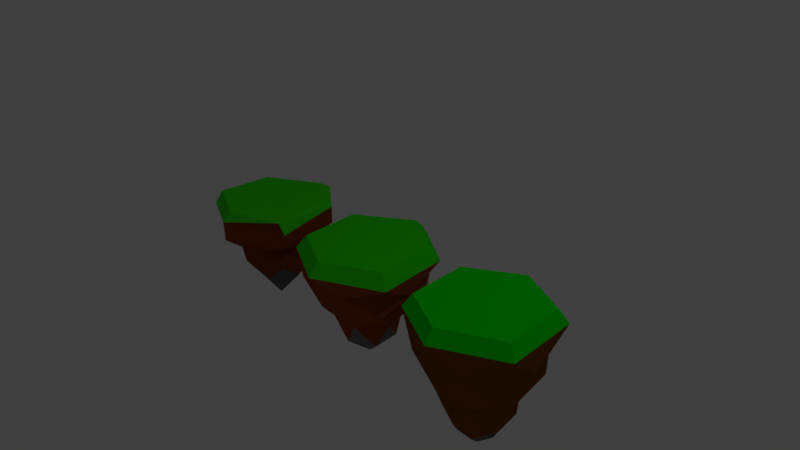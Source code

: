 # Source: floatingrocks.blend  (saved by Blender 2.78.0; exported with 4.5.12 LTS)
import bpy
from mathutils import Matrix  # noqa: F401  (used for matrix-valued properties, if any)

bpy.ops.wm.read_factory_settings(use_empty=True)
scene = bpy.context.scene
scene.name = 'Scene'

# ---- collections
col_collection_1 = bpy.data.collections.new('Collection 1'); scene.collection.children.link(col_collection_1)

# ---- materials (node trees are filled in below, after node groups)
mat_g = bpy.data.materials.new('g')
mat_g.alpha_threshold = 0.0
mat_g.use_transparent_shadow = False
mat_g.diffuse_color = (0.0, 0.8, 0.0004187, 1.0)
mat_g.roughness = 0.5
mat_d = bpy.data.materials.new('d')
mat_d.alpha_threshold = 0.0
mat_d.use_transparent_shadow = False
mat_d.diffuse_color = (0.214, 0.06542, 0.008735, 1.0)
mat_d.roughness = 0.5
mat_r = bpy.data.materials.new('r')
mat_r.alpha_threshold = 0.0
mat_r.use_transparent_shadow = False
mat_r.diffuse_color = (0.1282, 0.1282, 0.1282, 1.0)
mat_r.roughness = 0.5
mat_g_002 = bpy.data.materials.new('g.002')
mat_g_002.alpha_threshold = 0.0
mat_g_002.use_transparent_shadow = False
mat_g_002.diffuse_color = (0.03043, 0.8, 0.001233, 1.0)
mat_g_002.roughness = 0.5
mat_d_002 = bpy.data.materials.new('d.002')
mat_d_002.alpha_threshold = 0.0
mat_d_002.use_transparent_shadow = False
mat_d_002.diffuse_color = (0.2957, 0.06486, 0.01896, 1.0)
mat_d_002.roughness = 0.5
mat_r_002 = bpy.data.materials.new('r.002')
mat_r_002.alpha_threshold = 0.0
mat_r_002.use_transparent_shadow = False
mat_r_002.diffuse_color = (0.1679, 0.1679, 0.1679, 1.0)
mat_r_002.roughness = 0.5
mat_g_001 = bpy.data.materials.new('g.001')
mat_g_001.alpha_threshold = 0.0
mat_g_001.use_transparent_shadow = False
mat_g_001.diffuse_color = (0.04979, 0.8, 0.007306, 1.0)
mat_g_001.roughness = 0.5
mat_d_001 = bpy.data.materials.new('d.001')
mat_d_001.alpha_threshold = 0.0
mat_d_001.use_transparent_shadow = False
mat_d_001.diffuse_color = (0.2266, 0.05088, 0.01537, 1.0)
mat_d_001.roughness = 0.5
mat_r_001 = bpy.data.materials.new('r.001')
mat_r_001.alpha_threshold = 0.0
mat_r_001.use_transparent_shadow = False
mat_r_001.diffuse_color = (0.1107, 0.1107, 0.1107, 1.0)
mat_r_001.roughness = 0.5

# ---- material node trees

# ---- world
world_world = bpy.data.worlds.new('World'); scene.world = world_world
world_world.color = (0.05088, 0.05088, 0.05088)
world_world.use_sun_shadow = False
world_world.sun_shadow_jitter_overblur = 0.0
world_world.cycles.sampling_method = 'MANUAL'

# ---- cameras
cam_camera = bpy.data.cameras.new('Camera')
cam_camera.clip_end = 100.0
cam_camera.lens = 35.0
cam_camera.sensor_width = 32.0
cam_camera.sensor_height = 18.0
cam_camera.ortho_scale = 7.314
cam_camera.dof.focus_distance = 0.0
cam_camera.dof.aperture_fstop = 128.0

# ---- lights
light_lamp = bpy.data.lights.new('Lamp', 'POINT')
light_lamp.transmission_factor = 0.0
light_lamp.cutoff_distance = 30.0
light_lamp.energy = 100.0
light_lamp.shadow_buffer_clip_start = 1.001
light_lamp.shadow_soft_size = 0.1
light_lamp.shadow_maximum_resolution = 0.006
light_lamp.use_absolute_resolution = True

# ---- meshes
me_circle_002 = bpy.data.meshes.new('Circle.002')
me_circle_002.from_pydata([(-0.04024, 0.9233, 0.008538), (-0.8468, 0.4162, 0.01346), (-0.8191, -0.5476, -0.01817), (-0.04493, -0.9411, -0.00804), (0.8154, -0.4604, -0.03513), (0.8161, 0.4742, 0.0536), (-0.03746, 0.7936, 0.1867), (-0.7335, 0.356, 0.191), (-0.7095, -0.4756, 0.1637), (-0.04151, -0.8152, 0.1724), (0.7009, -0.4004, 0.149), (0.7014, 0.4061, 0.2256), (-0.3808, 0.7098, -0.3449), (-0.8267, 0.019, -0.3406), (-0.4535, -0.7247, -0.3679), (0.2955, -0.7501, -0.3592), (0.7931, -0.06033, -0.3826), (0.4527, 0.6709, -0.306), (-0.03581, 0.7168, -0.7093), (-0.6664, 0.3204, -0.7055), (-0.6447, -0.433, -0.7302), (-0.03948, -0.7406, -0.7223), (0.6331, -0.3648, -0.7435), (0.6336, 0.3658, -0.6741), (-0.2509, 0.4461, -0.9951), (-0.5362, 0.004034, -0.9924), (-0.2974, -0.4719, -1.01), (0.1819, -0.4881, -1.004), (0.5003, -0.04673, -1.019), (0.2825, 0.4212, -0.9702), (-0.02946, 0.4207, -1.337), (-0.4075, 0.1831, -1.335), (-0.3945, -0.2686, -1.349), (-0.03166, -0.4531, -1.345), (0.3716, -0.2278, -1.357), (0.3719, 0.2103, -1.316), (-0.1322, 0.2052, -1.606), (-0.2709, -0.009637, -1.604), (-0.1548, -0.2409, -1.613), (0.07817, -0.2488, -1.61), (0.2329, -0.03431, -1.617), (0.1271, 0.1931, -1.593), (-0.01995, -0.02256, -1.842)], [], [(5, 10, 4), (3, 8, 2), (1, 6, 0), (6, 5, 0), (10, 3, 4), (8, 1, 2), (6, 8, 10), (9, 10, 8), (7, 8, 6), (11, 6, 10), (16, 5, 4), (14, 3, 2), (12, 1, 0), (17, 0, 5), (15, 4, 3), (13, 2, 1), (17, 18, 12), (15, 22, 16), (13, 20, 14), (16, 23, 17), (14, 21, 15), (12, 19, 13), (28, 23, 22), (26, 21, 20), (24, 19, 18), (29, 18, 23), (27, 22, 21), (25, 20, 19), (27, 34, 28), (25, 32, 26), (28, 35, 29), (26, 33, 27), (24, 31, 25), (29, 30, 24), (38, 33, 32), (36, 31, 30), (41, 30, 35), (39, 34, 33), (37, 32, 31), (40, 35, 34), (37, 42, 38), (40, 42, 41), (38, 42, 39), (36, 42, 37), (41, 42, 36), (39, 42, 40), (5, 11, 10), (3, 9, 8), (1, 7, 6), (6, 11, 5), (10, 9, 3), (8, 7, 1), (16, 17, 5), (14, 15, 3), (12, 13, 1), (17, 12, 0), (15, 16, 4), (13, 14, 2), (17, 23, 18), (15, 21, 22), (13, 19, 20), (16, 22, 23), (14, 20, 21), (12, 18, 19), (28, 29, 23), (26, 27, 21), (24, 25, 19), (29, 24, 18), (27, 28, 22), (25, 26, 20), (27, 33, 34), (25, 31, 32), (28, 34, 35), (26, 32, 33), (24, 30, 31), (29, 35, 30), (38, 39, 33), (36, 37, 31), (41, 36, 30), (39, 40, 34), (37, 38, 32), (40, 41, 35)])
me_circle_002.polygons.foreach_set('material_index', [0, 0, 0, 0, 0, 0, 0, 0, 0, 0, 1, 1, 1, 1, 1, 1, 1, 1, 1, 1, 1, 1, 1, 1, 1, 1, 1, 1, 1, 1, 1, 1, 1, 1, 1, 1, 1, 1, 1, 1, 2, 2, 2, 2, 2, 2, 0, 0, 0, 0, 0, 0, 1, 1, 1, 1, 1, 1, 1, 1, 1, 1, 1, 1, 1, 1, 1, 1, 1, 1, 1, 1, 1, 1, 1, 1, 2, 2, 1, 2, 2, 1])
me_circle_002.materials.append(mat_g)
me_circle_002.materials.append(mat_d)
me_circle_002.materials.append(mat_r)
me_circle_002.use_remesh_preserve_volume = False
me_circle_002.use_remesh_preserve_attributes = False
me_circle_002.use_mirror_vertex_groups = False
me_circle_002.update()
me_circle_001 = bpy.data.meshes.new('Circle.001')
me_circle_001.from_pydata([(0.01217, 1.008, 0.008538), (-0.8468, 0.4162, 0.01346), (-0.8191, -0.5476, -0.01817), (-0.04493, -0.9411, -0.00804), (0.8154, -0.4604, -0.03513), (0.8161, 0.4742, 0.0536), (0.01217, 1.008, 0.008538), (-0.8468, 0.4162, 0.01346), (-0.8191, -0.5476, -0.01817), (-0.04493, -0.9411, -0.00804), (0.8154, -0.4604, -0.03513), (0.8161, 0.4742, 0.0536), (0.008586, 0.8527, 0.194), (-0.7189, 0.3512, 0.1982), (-0.6954, -0.465, 0.1714), (-0.03977, -0.7983, 0.18), (0.6888, -0.3912, 0.157), (0.6894, 0.4003, 0.2322), (-0.3681, 0.8054, -0.2102), (-0.8296, 0.01924, -0.2059), (-0.4518, -0.7336, -0.2336), (0.3065, -0.7594, -0.2247), (0.8102, -0.06106, -0.2484), (0.4656, 0.6792, -0.1709), (0.007757, 0.8167, -0.476), (-0.6893, 0.3361, -0.472), (-0.6668, -0.4459, -0.4977), (-0.03857, -0.7652, -0.4894), (0.6595, -0.3751, -0.5114), (0.6601, 0.3832, -0.4394), (-0.2059, 0.4356, -0.8603), (-0.4577, 0.006696, -0.858), (-0.2516, -0.4041, -0.8731), (0.1621, -0.4181, -0.8682), (0.437, -0.03712, -0.8811), (0.249, 0.3668, -0.8389), (-0.002064, 0.3895, -1.176), (-0.3382, 0.1577, -1.174), (-0.3273, -0.2193, -1.186), (-0.0244, -0.3733, -1.182), (0.3122, -0.1852, -1.193), (0.3125, 0.1804, -1.158), (-0.01121, -0.00837, -1.482)], [], [(5, 10, 4), (3, 8, 2), (1, 6, 0), (0, 11, 5), (4, 9, 3), (2, 7, 1), (12, 11, 6), (16, 9, 10), (14, 7, 8), (11, 16, 10), (9, 14, 8), (7, 12, 6), (16, 17, 15), (12, 13, 17), (14, 15, 13), (15, 17, 13), (6, 23, 18), (21, 10, 9), (8, 19, 20), (11, 22, 23), (9, 20, 21), (7, 18, 19), (22, 29, 23), (20, 27, 21), (18, 25, 19), (23, 24, 18), (21, 28, 22), (19, 26, 20), (33, 28, 27), (26, 31, 32), (29, 34, 35), (27, 32, 33), (25, 30, 31), (24, 35, 30), (32, 39, 33), (30, 37, 31), (35, 36, 30), (33, 40, 34), (31, 38, 32), (34, 41, 35), (38, 37, 42), (41, 40, 42), (39, 38, 42), (37, 36, 42), (36, 41, 42), (39, 42, 40), (5, 11, 10), (3, 9, 8), (1, 7, 6), (0, 6, 11), (4, 10, 9), (2, 8, 7), (12, 17, 11), (16, 15, 9), (14, 13, 7), (11, 17, 16), (9, 15, 14), (7, 13, 12), (6, 11, 23), (21, 22, 10), (8, 7, 19), (11, 10, 22), (9, 8, 20), (7, 6, 18), (22, 28, 29), (20, 26, 27), (18, 24, 25), (23, 29, 24), (21, 27, 28), (19, 25, 26), (33, 34, 28), (26, 25, 31), (29, 28, 34), (27, 26, 32), (25, 24, 30), (24, 29, 35), (32, 38, 39), (30, 36, 37), (35, 41, 36), (33, 39, 40), (31, 37, 38), (34, 40, 41)])
me_circle_001.polygons.foreach_set('material_index', [1, 1, 1, 1, 1, 1, 0, 0, 0, 0, 0, 0, 0, 0, 0, 0, 1, 1, 1, 1, 1, 1, 1, 1, 1, 1, 1, 1, 1, 1, 1, 1, 1, 1, 1, 1, 1, 1, 1, 1, 2, 2, 2, 2, 2, 2, 1, 1, 1, 1, 1, 1, 0, 0, 0, 0, 0, 0, 1, 1, 1, 1, 1, 1, 1, 1, 1, 1, 1, 1, 1, 1, 1, 1, 1, 1, 2, 1, 1, 2, 2, 2])
me_circle_001.materials.append(mat_g_002)
me_circle_001.materials.append(mat_d_002)
me_circle_001.materials.append(mat_r_002)
me_circle_001.use_remesh_preserve_volume = False
me_circle_001.use_remesh_preserve_attributes = False
me_circle_001.use_mirror_vertex_groups = False
me_circle_001.update()
me_circle = bpy.data.meshes.new('Circle')
me_circle.from_pydata([(0.04093, 0.9571, 0.01214), (-0.7693, 0.3347, 0.02405), (-0.7512, -0.5424, -0.03735), (-0.09426, -0.8403, -0.01744), (0.724, -0.4052, -0.07113), (0.7264, 0.4272, 0.09651), (-0.02608, 0.8316, 0.09478), (-0.6438, 0.3119, 0.1536), (-0.6676, -0.4673, 0.1645), (-0.06351, -0.7423, 0.1286), (0.6574, -0.4409, 0.101), (0.638, 0.3924, 0.173), (-0.009163, 0.8877, -0.1834), (-0.7505, 0.3433, -0.1805), (-0.7341, -0.4709, -0.2263), (-0.01939, -0.8758, -0.2568), (0.7229, -0.4625, -0.2644), (0.752, 0.4058, -0.1343), (-0.2993, 0.5639, -0.4254), (-0.6177, -0.03088, -0.4324), (-0.2973, -0.4877, -0.45), (0.1617, -0.5121, -0.513), (0.5554, -0.03324, -0.4428), (0.3396, 0.4696, -0.4432), (0.06396, 0.469, -0.7489), (-0.4568, 0.2178, -0.7501), (-0.4455, -0.2908, -0.7721), (-0.08219, -0.5282, -0.7338), (0.4151, -0.2524, -0.7697), (0.4698, 0.2329, -0.7399), (-0.01734, 0.2742, -1.121), (-0.2855, 0.06191, -1.132), (-0.2064, -0.1625, -1.185), (0.03593, -0.2338, -1.103), (0.2194, -0.1468, -1.165), (0.2376, 0.1547, -1.091), (-0.005116, -0.01643, -1.419)], [], [(10, 3, 4), (8, 1, 2), (5, 10, 4), (3, 8, 2), (1, 6, 0), (6, 5, 0), (9, 10, 7), (6, 7, 11), (8, 9, 7), (10, 11, 7), (4, 15, 16), (2, 13, 14), (4, 17, 5), (3, 14, 15), (1, 12, 13), (0, 17, 12), (17, 22, 23), (15, 20, 21), (13, 18, 19), (12, 23, 18), (16, 21, 22), (14, 19, 20), (21, 28, 22), (19, 26, 20), (22, 29, 23), (20, 27, 21), (18, 25, 19), (23, 24, 18), (27, 32, 33), (25, 30, 31), (24, 35, 30), (28, 33, 34), (26, 31, 32), (28, 35, 29), (32, 31, 36), (35, 34, 36), (33, 32, 36), (31, 30, 36), (30, 35, 36), (34, 33, 36), (10, 9, 3), (8, 7, 1), (5, 11, 10), (3, 9, 8), (1, 7, 6), (6, 11, 5), (4, 3, 15), (2, 1, 13), (4, 16, 17), (3, 2, 14), (1, 0, 12), (0, 5, 17), (17, 16, 22), (15, 14, 20), (13, 12, 18), (12, 17, 23), (16, 15, 21), (14, 13, 19), (21, 27, 28), (19, 25, 26), (22, 28, 29), (20, 26, 27), (18, 24, 25), (23, 29, 24), (27, 26, 32), (25, 24, 30), (24, 29, 35), (28, 27, 33), (26, 25, 31), (28, 34, 35)])
me_circle.polygons.foreach_set('material_index', [1, 0, 0, 0, 0, 0, 0, 0, 0, 0, 1, 1, 1, 1, 1, 1, 1, 1, 1, 1, 1, 1, 1, 1, 1, 1, 1, 1, 2, 1, 1, 2, 2, 1, 2, 2, 2, 2, 2, 2, 0, 0, 0, 0, 0, 0, 1, 1, 1, 1, 1, 1, 1, 1, 1, 1, 1, 1, 1, 1, 1, 1, 1, 1, 1, 1, 1, 1, 1, 2])
me_circle.materials.append(mat_g_001)
me_circle.materials.append(mat_d_001)
me_circle.materials.append(mat_r_001)
me_circle.use_remesh_preserve_volume = False
me_circle.use_remesh_preserve_attributes = False
me_circle.use_mirror_vertex_groups = False
me_circle.update()

# ---- objects
ob_floatingrock3 = bpy.data.objects.new('FloatingRock3', me_circle_002)
ob_floatingrock2 = bpy.data.objects.new('FloatingRock2', me_circle_001)
ob_floatingrock1 = bpy.data.objects.new('FloatingRock1', me_circle)
ob_lamp = bpy.data.objects.new('Lamp', light_lamp)
ob_camera = bpy.data.objects.new('Camera', cam_camera)

# ---- transforms, parenting, visibility, modifiers, constraints
ob_floatingrock3.location = (2.0, 0.0, 0.0)
ob_floatingrock3.lineart.crease_threshold = 0.0
ob_floatingrock2.location = (0.0, 0.0, 0.0)
ob_floatingrock2.lineart.crease_threshold = 0.0
ob_floatingrock1.location = (-2.0, 0.0, 0.0)
ob_floatingrock1.lineart.crease_threshold = 0.0
ob_lamp.location = (4.076, 1.005, 5.904)
ob_lamp.rotation_euler = (0.6503, 0.05522, 1.866)
ob_lamp.lock_rotations_4d = False
ob_lamp.empty_display_type = 'ARROWS'
ob_lamp.color = (0.0, 0.0, 0.0, 0.0)
ob_lamp.lineart.crease_threshold = 0.0
ob_camera.location = (7.481, -6.508, 5.344)
ob_camera.rotation_euler = (1.109, 0.0, 0.8149)
ob_camera.lock_rotations_4d = False
ob_camera.empty_display_type = 'ARROWS'
ob_camera.color = (0.0, 0.0, 0.0, 0.0)
ob_camera.display_type = 'WIRE'
ob_camera.lineart.crease_threshold = 0.0

# ---- collection membership
col_collection_1.objects.link(ob_floatingrock3)
col_collection_1.objects.link(ob_floatingrock2)
col_collection_1.objects.link(ob_floatingrock1)
col_collection_1.objects.link(ob_lamp)
col_collection_1.objects.link(ob_camera)

# ---- scene / render settings (as saved in the file)
scene.camera = ob_camera
scene.frame_start = 1; scene.frame_end = 250; scene.frame_set(1)
scene.render.engine = 'BLENDER_EEVEE_NEXT'
scene.render.resolution_percentage = 50
scene.render.dither_intensity = 0.0
scene.cycles.use_denoising = False
scene.cycles.samples = 128
scene.cycles.sampling_pattern = 'TABULATED_SOBOL'
scene.cycles.light_sampling_threshold = 0.0
scene.cycles.use_adaptive_sampling = False
scene.cycles.use_light_tree = False
scene.cycles.blur_glossy = 0.0
scene.cycles.sample_clamp_indirect = 0.0
scene.view_settings.view_transform = 'Standard'
bpy.context.view_layer.update()
